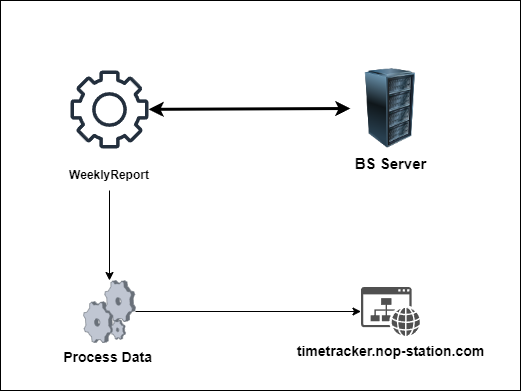

The diagram above was exported from draw.io. Its source (the exported page's mxGraphModel, read from the mxfile embedded in the PNG):
<mxGraphModel dx="1036" dy="606" grid="1" gridSize="10" guides="1" tooltips="1" connect="1" arrows="1" fold="1" page="1" pageScale="1" pageWidth="850" pageHeight="1100" math="0" shadow="0">
  <root>
    <mxCell id="0" />
    <mxCell id="1" parent="0" />
    <mxCell id="-y0i0wFMO9rpJjtUM2u6-1" value="" style="rounded=0;whiteSpace=wrap;html=1;" vertex="1" parent="1">
      <mxGeometry x="20" y="70" width="520" height="390" as="geometry" />
    </mxCell>
    <mxCell id="oGp-QYxZBvXx-LFlO2wY-1" value="" style="group" parent="1" vertex="1" connectable="0">
      <mxGeometry x="90" y="138" width="360" height="274" as="geometry" />
    </mxCell>
    <mxCell id="lQqIV0nU2s0yQK-48xZf-5" value="" style="group" parent="oGp-QYxZBvXx-LFlO2wY-1" vertex="1" connectable="0">
      <mxGeometry y="2" width="78" height="120" as="geometry" />
    </mxCell>
    <mxCell id="lQqIV0nU2s0yQK-48xZf-3" value="" style="sketch=0;outlineConnect=0;fontColor=#232F3E;gradientColor=none;fillColor=#232F3D;strokeColor=none;dashed=0;verticalLabelPosition=bottom;verticalAlign=top;align=center;html=1;fontSize=12;fontStyle=0;aspect=fixed;pointerEvents=1;shape=mxgraph.aws4.gear;" parent="lQqIV0nU2s0yQK-48xZf-5" vertex="1">
      <mxGeometry width="78" height="78" as="geometry" />
    </mxCell>
    <mxCell id="lQqIV0nU2s0yQK-48xZf-4" value="&lt;b&gt;WeeklyReport&lt;/b&gt;" style="text;html=1;strokeColor=none;fillColor=none;align=center;verticalAlign=middle;whiteSpace=wrap;rounded=0;" parent="lQqIV0nU2s0yQK-48xZf-5" vertex="1">
      <mxGeometry x="9" y="90" width="60" height="30" as="geometry" />
    </mxCell>
    <mxCell id="lQqIV0nU2s0yQK-48xZf-11" value="&lt;font style=&quot;font-size: 15px;&quot;&gt;&lt;b&gt;BS Server&lt;/b&gt;&lt;/font&gt;" style="image;html=1;image=img/lib/clip_art/computers/Server_Rack_128x128.png" parent="oGp-QYxZBvXx-LFlO2wY-1" vertex="1">
      <mxGeometry x="280" width="80" height="80" as="geometry" />
    </mxCell>
    <mxCell id="icmhSmkdE56dhLBMmgzh-1" value="" style="endArrow=classic;startArrow=classic;html=1;rounded=0;entryX=0;entryY=0.5;entryDx=0;entryDy=0;strokeWidth=3;" parent="oGp-QYxZBvXx-LFlO2wY-1" source="lQqIV0nU2s0yQK-48xZf-3" target="lQqIV0nU2s0yQK-48xZf-11" edge="1">
      <mxGeometry width="50" height="50" relative="1" as="geometry">
        <mxPoint x="110" y="82" as="sourcePoint" />
        <mxPoint x="160" y="32" as="targetPoint" />
      </mxGeometry>
    </mxCell>
    <mxCell id="icmhSmkdE56dhLBMmgzh-2" value="&lt;font style=&quot;font-size: 14px;&quot;&gt;&lt;b&gt;Process Data&amp;nbsp;&lt;/b&gt;&lt;/font&gt;" style="verticalLabelPosition=bottom;sketch=0;aspect=fixed;html=1;verticalAlign=top;strokeColor=none;align=center;outlineConnect=0;shape=mxgraph.citrix.process;" parent="oGp-QYxZBvXx-LFlO2wY-1" vertex="1">
      <mxGeometry x="13" y="212" width="52" height="62" as="geometry" />
    </mxCell>
    <mxCell id="icmhSmkdE56dhLBMmgzh-7" style="edgeStyle=orthogonalEdgeStyle;rounded=0;orthogonalLoop=1;jettySize=auto;html=1;" parent="oGp-QYxZBvXx-LFlO2wY-1" source="lQqIV0nU2s0yQK-48xZf-4" target="icmhSmkdE56dhLBMmgzh-2" edge="1">
      <mxGeometry relative="1" as="geometry" />
    </mxCell>
    <mxCell id="icmhSmkdE56dhLBMmgzh-8" value="&lt;font style=&quot;font-size: 14px;&quot;&gt;&lt;b&gt;timetracker.nop-station.com&lt;/b&gt;&lt;/font&gt;" style="sketch=0;pointerEvents=1;shadow=0;dashed=0;html=1;strokeColor=none;fillColor=#505050;labelPosition=center;verticalLabelPosition=bottom;verticalAlign=top;outlineConnect=0;align=center;shape=mxgraph.office.concepts.website;" parent="oGp-QYxZBvXx-LFlO2wY-1" vertex="1">
      <mxGeometry x="290.5" y="218.5" width="59" height="49" as="geometry" />
    </mxCell>
    <mxCell id="icmhSmkdE56dhLBMmgzh-9" style="edgeStyle=orthogonalEdgeStyle;rounded=0;orthogonalLoop=1;jettySize=auto;html=1;" parent="oGp-QYxZBvXx-LFlO2wY-1" source="icmhSmkdE56dhLBMmgzh-2" target="icmhSmkdE56dhLBMmgzh-8" edge="1">
      <mxGeometry relative="1" as="geometry">
        <mxPoint x="260" y="242" as="targetPoint" />
      </mxGeometry>
    </mxCell>
  </root>
</mxGraphModel>